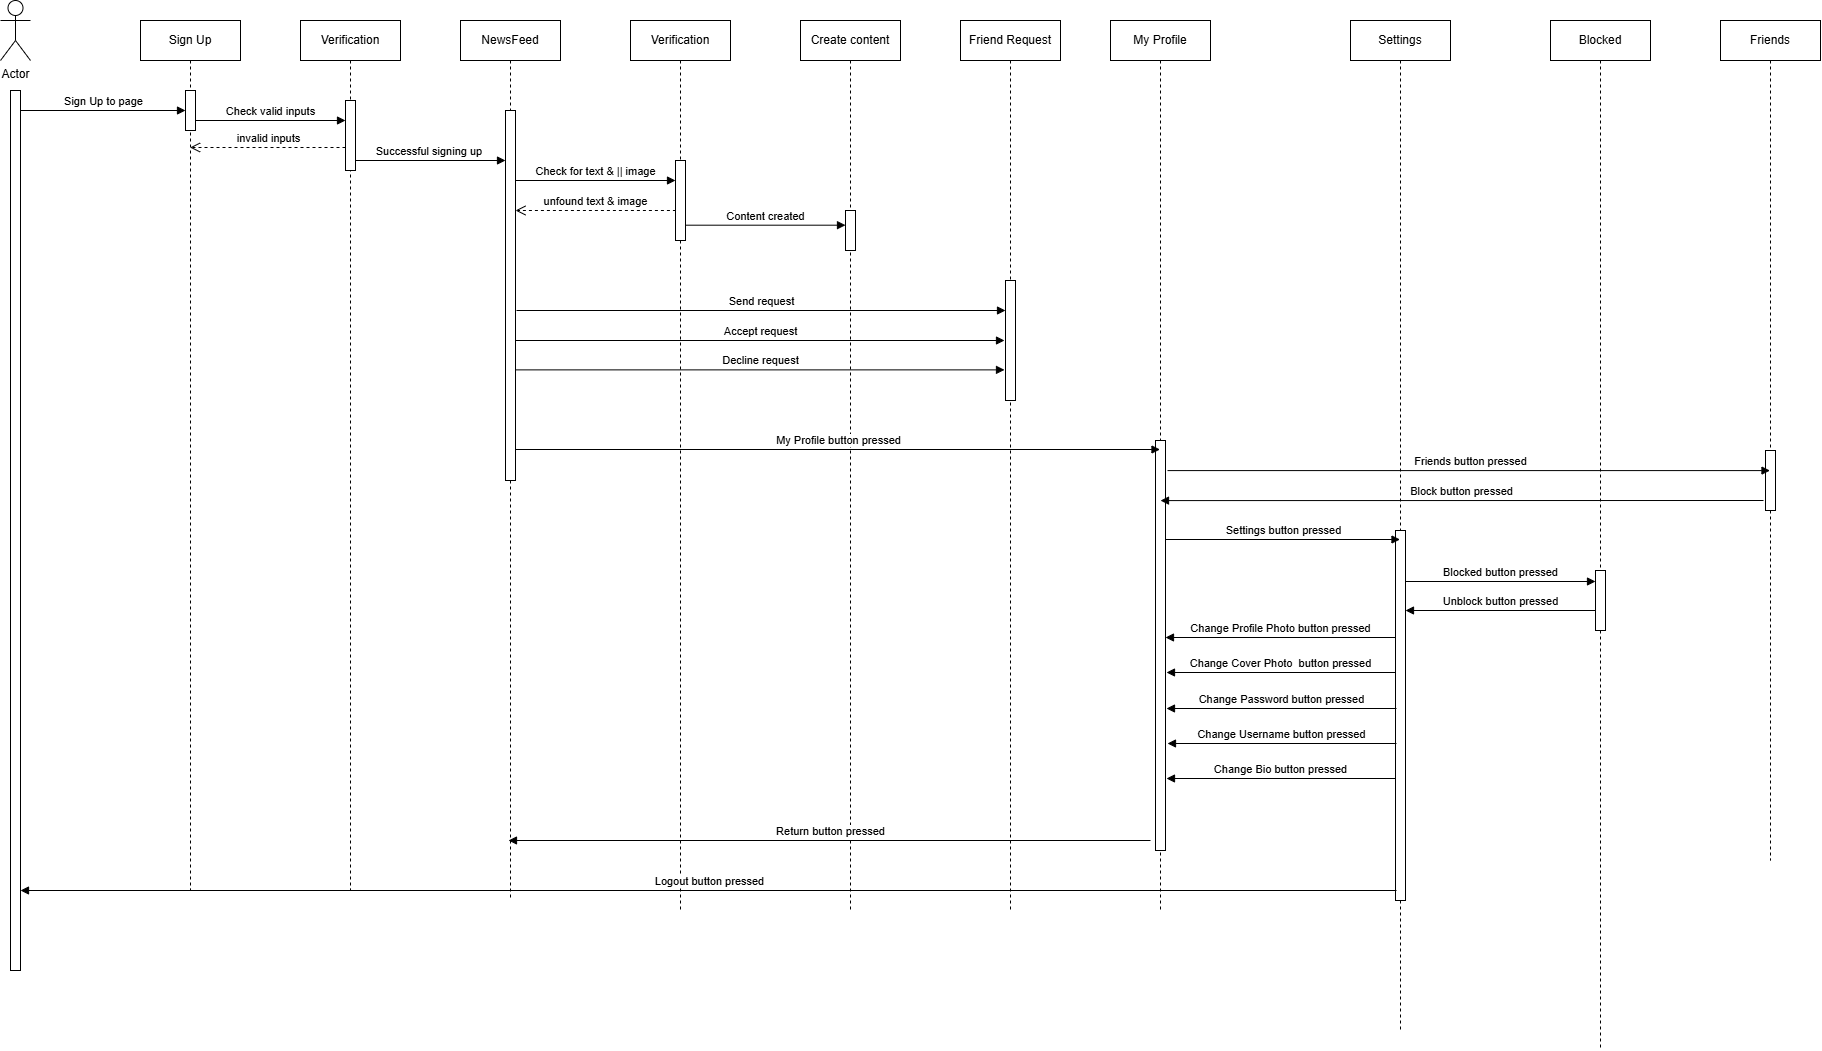

The diagram above was exported from draw.io. Its source (the exported page's mxGraphModel, read from the mxfile embedded in the PNG):
<mxGraphModel dx="3225" dy="1305" grid="1" gridSize="10" guides="1" tooltips="1" connect="1" arrows="1" fold="1" page="1" pageScale="1" pageWidth="850" pageHeight="1100" math="0" shadow="0">
  <root>
    <mxCell id="0" />
    <mxCell id="1" parent="0" />
    <mxCell id="d-z9UNsKYz0q09Nmmfm1-1" value="Actor" style="shape=umlActor;verticalLabelPosition=bottom;verticalAlign=top;html=1;outlineConnect=0;" vertex="1" parent="1">
      <mxGeometry x="350" y="25" width="30" height="60" as="geometry" />
    </mxCell>
    <mxCell id="d-z9UNsKYz0q09Nmmfm1-2" value="Sign Up" style="shape=umlLifeline;perimeter=lifelinePerimeter;whiteSpace=wrap;html=1;container=1;dropTarget=0;collapsible=0;recursiveResize=0;outlineConnect=0;portConstraint=eastwest;newEdgeStyle={&quot;curved&quot;:0,&quot;rounded&quot;:0};" vertex="1" parent="1">
      <mxGeometry x="490" y="45" width="100" height="870" as="geometry" />
    </mxCell>
    <mxCell id="d-z9UNsKYz0q09Nmmfm1-3" value="" style="html=1;points=[[0,0,0,0,5],[0,1,0,0,-5],[1,0,0,0,5],[1,1,0,0,-5]];perimeter=orthogonalPerimeter;outlineConnect=0;targetShapes=umlLifeline;portConstraint=eastwest;newEdgeStyle={&quot;curved&quot;:0,&quot;rounded&quot;:0};" vertex="1" parent="d-z9UNsKYz0q09Nmmfm1-2">
      <mxGeometry x="45" y="70" width="10" height="40" as="geometry" />
    </mxCell>
    <mxCell id="d-z9UNsKYz0q09Nmmfm1-4" value="Verification" style="shape=umlLifeline;perimeter=lifelinePerimeter;whiteSpace=wrap;html=1;container=1;dropTarget=0;collapsible=0;recursiveResize=0;outlineConnect=0;portConstraint=eastwest;newEdgeStyle={&quot;curved&quot;:0,&quot;rounded&quot;:0};" vertex="1" parent="1">
      <mxGeometry x="650" y="45" width="100" height="870" as="geometry" />
    </mxCell>
    <mxCell id="d-z9UNsKYz0q09Nmmfm1-5" value="" style="html=1;points=[[0,0,0,0,5],[0,1,0,0,-5],[1,0,0,0,5],[1,1,0,0,-5]];perimeter=orthogonalPerimeter;outlineConnect=0;targetShapes=umlLifeline;portConstraint=eastwest;newEdgeStyle={&quot;curved&quot;:0,&quot;rounded&quot;:0};" vertex="1" parent="d-z9UNsKYz0q09Nmmfm1-4">
      <mxGeometry x="45" y="80" width="10" height="70" as="geometry" />
    </mxCell>
    <mxCell id="d-z9UNsKYz0q09Nmmfm1-6" value="Sign Up to page" style="html=1;verticalAlign=bottom;endArrow=block;curved=0;rounded=0;" edge="1" parent="1" target="d-z9UNsKYz0q09Nmmfm1-3">
      <mxGeometry width="80" relative="1" as="geometry">
        <mxPoint x="370" y="135" as="sourcePoint" />
        <mxPoint x="450" y="135" as="targetPoint" />
      </mxGeometry>
    </mxCell>
    <mxCell id="d-z9UNsKYz0q09Nmmfm1-7" value="" style="html=1;points=[[0,0,0,0,5],[0,1,0,0,-5],[1,0,0,0,5],[1,1,0,0,-5]];perimeter=orthogonalPerimeter;outlineConnect=0;targetShapes=umlLifeline;portConstraint=eastwest;newEdgeStyle={&quot;curved&quot;:0,&quot;rounded&quot;:0};" vertex="1" parent="1">
      <mxGeometry x="360" y="115" width="10" height="880" as="geometry" />
    </mxCell>
    <mxCell id="d-z9UNsKYz0q09Nmmfm1-8" value="Check valid inputs" style="html=1;verticalAlign=bottom;endArrow=block;curved=0;rounded=0;" edge="1" parent="1">
      <mxGeometry width="80" relative="1" as="geometry">
        <mxPoint x="545" y="145" as="sourcePoint" />
        <mxPoint x="695" y="145" as="targetPoint" />
      </mxGeometry>
    </mxCell>
    <mxCell id="d-z9UNsKYz0q09Nmmfm1-9" value="NewsFeed" style="shape=umlLifeline;perimeter=lifelinePerimeter;whiteSpace=wrap;html=1;container=1;dropTarget=0;collapsible=0;recursiveResize=0;outlineConnect=0;portConstraint=eastwest;newEdgeStyle={&quot;curved&quot;:0,&quot;rounded&quot;:0};" vertex="1" parent="1">
      <mxGeometry x="810" y="45" width="100" height="880" as="geometry" />
    </mxCell>
    <mxCell id="d-z9UNsKYz0q09Nmmfm1-10" value="" style="html=1;points=[[0,0,0,0,5],[0,1,0,0,-5],[1,0,0,0,5],[1,1,0,0,-5]];perimeter=orthogonalPerimeter;outlineConnect=0;targetShapes=umlLifeline;portConstraint=eastwest;newEdgeStyle={&quot;curved&quot;:0,&quot;rounded&quot;:0};" vertex="1" parent="d-z9UNsKYz0q09Nmmfm1-9">
      <mxGeometry x="45" y="90" width="10" height="370" as="geometry" />
    </mxCell>
    <mxCell id="d-z9UNsKYz0q09Nmmfm1-11" value="Successful signing up&amp;nbsp;" style="html=1;verticalAlign=bottom;endArrow=block;curved=0;rounded=0;" edge="1" parent="1">
      <mxGeometry width="80" relative="1" as="geometry">
        <mxPoint x="705" y="185" as="sourcePoint" />
        <mxPoint x="855" y="185" as="targetPoint" />
      </mxGeometry>
    </mxCell>
    <mxCell id="d-z9UNsKYz0q09Nmmfm1-12" value="Create content" style="shape=umlLifeline;perimeter=lifelinePerimeter;whiteSpace=wrap;html=1;container=1;dropTarget=0;collapsible=0;recursiveResize=0;outlineConnect=0;portConstraint=eastwest;newEdgeStyle={&quot;curved&quot;:0,&quot;rounded&quot;:0};" vertex="1" parent="1">
      <mxGeometry x="1150" y="45" width="100" height="890" as="geometry" />
    </mxCell>
    <mxCell id="d-z9UNsKYz0q09Nmmfm1-13" value="" style="html=1;points=[[0,0,0,0,5],[0,1,0,0,-5],[1,0,0,0,5],[1,1,0,0,-5]];perimeter=orthogonalPerimeter;outlineConnect=0;targetShapes=umlLifeline;portConstraint=eastwest;newEdgeStyle={&quot;curved&quot;:0,&quot;rounded&quot;:0};" vertex="1" parent="d-z9UNsKYz0q09Nmmfm1-12">
      <mxGeometry x="45" y="190" width="10" height="40" as="geometry" />
    </mxCell>
    <mxCell id="d-z9UNsKYz0q09Nmmfm1-14" value="Check for text &amp;amp; || image" style="html=1;verticalAlign=bottom;endArrow=block;curved=0;rounded=0;" edge="1" parent="1">
      <mxGeometry width="80" relative="1" as="geometry">
        <mxPoint x="865" y="205" as="sourcePoint" />
        <mxPoint x="1025" y="205" as="targetPoint" />
      </mxGeometry>
    </mxCell>
    <mxCell id="d-z9UNsKYz0q09Nmmfm1-15" value="invalid inputs" style="html=1;verticalAlign=bottom;endArrow=open;dashed=1;endSize=8;curved=0;rounded=0;" edge="1" parent="1">
      <mxGeometry relative="1" as="geometry">
        <mxPoint x="695.0000000000001" y="172" as="sourcePoint" />
        <mxPoint x="539.5909090909091" y="172" as="targetPoint" />
      </mxGeometry>
    </mxCell>
    <mxCell id="d-z9UNsKYz0q09Nmmfm1-16" value="Verification" style="shape=umlLifeline;perimeter=lifelinePerimeter;whiteSpace=wrap;html=1;container=1;dropTarget=0;collapsible=0;recursiveResize=0;outlineConnect=0;portConstraint=eastwest;newEdgeStyle={&quot;curved&quot;:0,&quot;rounded&quot;:0};" vertex="1" parent="1">
      <mxGeometry x="980" y="45" width="100" height="890" as="geometry" />
    </mxCell>
    <mxCell id="d-z9UNsKYz0q09Nmmfm1-17" value="" style="html=1;points=[[0,0,0,0,5],[0,1,0,0,-5],[1,0,0,0,5],[1,1,0,0,-5]];perimeter=orthogonalPerimeter;outlineConnect=0;targetShapes=umlLifeline;portConstraint=eastwest;newEdgeStyle={&quot;curved&quot;:0,&quot;rounded&quot;:0};" vertex="1" parent="d-z9UNsKYz0q09Nmmfm1-16">
      <mxGeometry x="45" y="140" width="10" height="80" as="geometry" />
    </mxCell>
    <mxCell id="d-z9UNsKYz0q09Nmmfm1-18" value="Content created" style="html=1;verticalAlign=bottom;endArrow=block;curved=0;rounded=0;" edge="1" parent="1">
      <mxGeometry width="80" relative="1" as="geometry">
        <mxPoint x="1035" y="249.69" as="sourcePoint" />
        <mxPoint x="1195" y="249.69" as="targetPoint" />
      </mxGeometry>
    </mxCell>
    <mxCell id="d-z9UNsKYz0q09Nmmfm1-19" value="unfound text &amp;amp; image" style="html=1;verticalAlign=bottom;endArrow=open;dashed=1;endSize=8;curved=0;rounded=0;" edge="1" parent="1" target="d-z9UNsKYz0q09Nmmfm1-10">
      <mxGeometry relative="1" as="geometry">
        <mxPoint x="1025.41" y="235" as="sourcePoint" />
        <mxPoint x="870.0009090909091" y="235" as="targetPoint" />
      </mxGeometry>
    </mxCell>
    <mxCell id="d-z9UNsKYz0q09Nmmfm1-20" value="Friend Request" style="shape=umlLifeline;perimeter=lifelinePerimeter;whiteSpace=wrap;html=1;container=1;dropTarget=0;collapsible=0;recursiveResize=0;outlineConnect=0;portConstraint=eastwest;newEdgeStyle={&quot;curved&quot;:0,&quot;rounded&quot;:0};" vertex="1" parent="1">
      <mxGeometry x="1310" y="45" width="100" height="890" as="geometry" />
    </mxCell>
    <mxCell id="d-z9UNsKYz0q09Nmmfm1-21" value="" style="html=1;points=[[0,0,0,0,5],[0,1,0,0,-5],[1,0,0,0,5],[1,1,0,0,-5]];perimeter=orthogonalPerimeter;outlineConnect=0;targetShapes=umlLifeline;portConstraint=eastwest;newEdgeStyle={&quot;curved&quot;:0,&quot;rounded&quot;:0};" vertex="1" parent="d-z9UNsKYz0q09Nmmfm1-20">
      <mxGeometry x="45" y="260" width="10" height="120" as="geometry" />
    </mxCell>
    <mxCell id="d-z9UNsKYz0q09Nmmfm1-22" value="Send request" style="html=1;verticalAlign=bottom;endArrow=block;curved=0;rounded=0;" edge="1" parent="1" target="d-z9UNsKYz0q09Nmmfm1-21">
      <mxGeometry width="80" relative="1" as="geometry">
        <mxPoint x="866" y="335" as="sourcePoint" />
        <mxPoint x="1026" y="335" as="targetPoint" />
      </mxGeometry>
    </mxCell>
    <mxCell id="d-z9UNsKYz0q09Nmmfm1-23" value="Accept request" style="html=1;verticalAlign=bottom;endArrow=block;curved=0;rounded=0;" edge="1" parent="1">
      <mxGeometry width="80" relative="1" as="geometry">
        <mxPoint x="865" y="365" as="sourcePoint" />
        <mxPoint x="1354" y="365" as="targetPoint" />
      </mxGeometry>
    </mxCell>
    <mxCell id="d-z9UNsKYz0q09Nmmfm1-24" value="Decline request" style="html=1;verticalAlign=bottom;endArrow=block;curved=0;rounded=0;" edge="1" parent="1">
      <mxGeometry width="80" relative="1" as="geometry">
        <mxPoint x="865" y="394.38" as="sourcePoint" />
        <mxPoint x="1354" y="394.38" as="targetPoint" />
      </mxGeometry>
    </mxCell>
    <mxCell id="d-z9UNsKYz0q09Nmmfm1-25" value="My Profile" style="shape=umlLifeline;perimeter=lifelinePerimeter;whiteSpace=wrap;html=1;container=1;dropTarget=0;collapsible=0;recursiveResize=0;outlineConnect=0;portConstraint=eastwest;newEdgeStyle={&quot;curved&quot;:0,&quot;rounded&quot;:0};" vertex="1" parent="1">
      <mxGeometry x="1460" y="45" width="100" height="890" as="geometry" />
    </mxCell>
    <mxCell id="d-z9UNsKYz0q09Nmmfm1-26" value="" style="html=1;points=[[0,0,0,0,5],[0,1,0,0,-5],[1,0,0,0,5],[1,1,0,0,-5]];perimeter=orthogonalPerimeter;outlineConnect=0;targetShapes=umlLifeline;portConstraint=eastwest;newEdgeStyle={&quot;curved&quot;:0,&quot;rounded&quot;:0};" vertex="1" parent="d-z9UNsKYz0q09Nmmfm1-25">
      <mxGeometry x="45" y="420" width="10" height="410" as="geometry" />
    </mxCell>
    <mxCell id="d-z9UNsKYz0q09Nmmfm1-27" value="My Profile button pressed" style="html=1;verticalAlign=bottom;endArrow=block;curved=0;rounded=0;" edge="1" parent="1" target="d-z9UNsKYz0q09Nmmfm1-25">
      <mxGeometry width="80" relative="1" as="geometry">
        <mxPoint x="865" y="474" as="sourcePoint" />
        <mxPoint x="1354" y="474" as="targetPoint" />
      </mxGeometry>
    </mxCell>
    <mxCell id="d-z9UNsKYz0q09Nmmfm1-28" value="Settings" style="shape=umlLifeline;perimeter=lifelinePerimeter;whiteSpace=wrap;html=1;container=1;dropTarget=0;collapsible=0;recursiveResize=0;outlineConnect=0;portConstraint=eastwest;newEdgeStyle={&quot;curved&quot;:0,&quot;rounded&quot;:0};" vertex="1" parent="1">
      <mxGeometry x="1700" y="45" width="100" height="1010" as="geometry" />
    </mxCell>
    <mxCell id="d-z9UNsKYz0q09Nmmfm1-29" value="" style="html=1;points=[[0,0,0,0,5],[0,1,0,0,-5],[1,0,0,0,5],[1,1,0,0,-5]];perimeter=orthogonalPerimeter;outlineConnect=0;targetShapes=umlLifeline;portConstraint=eastwest;newEdgeStyle={&quot;curved&quot;:0,&quot;rounded&quot;:0};" vertex="1" parent="d-z9UNsKYz0q09Nmmfm1-28">
      <mxGeometry x="45" y="510" width="10" height="370" as="geometry" />
    </mxCell>
    <mxCell id="d-z9UNsKYz0q09Nmmfm1-30" value="Settings button pressed" style="html=1;verticalAlign=bottom;endArrow=block;curved=0;rounded=0;" edge="1" parent="1">
      <mxGeometry width="80" relative="1" as="geometry">
        <mxPoint x="1515" y="564" as="sourcePoint" />
        <mxPoint x="1749.5" y="564" as="targetPoint" />
      </mxGeometry>
    </mxCell>
    <mxCell id="d-z9UNsKYz0q09Nmmfm1-31" value="Change Profile Photo button pressed" style="html=1;verticalAlign=bottom;endArrow=block;curved=0;rounded=0;" edge="1" parent="1">
      <mxGeometry width="80" relative="1" as="geometry">
        <mxPoint x="1745" y="662" as="sourcePoint" />
        <mxPoint x="1514.9999999999995" y="662" as="targetPoint" />
      </mxGeometry>
    </mxCell>
    <mxCell id="d-z9UNsKYz0q09Nmmfm1-32" value="Change Cover Photo&amp;nbsp;&amp;nbsp;button pressed" style="html=1;verticalAlign=bottom;endArrow=block;curved=0;rounded=0;" edge="1" parent="1">
      <mxGeometry width="80" relative="1" as="geometry">
        <mxPoint x="1744.9999999999995" y="697" as="sourcePoint" />
        <mxPoint x="1516" y="697" as="targetPoint" />
      </mxGeometry>
    </mxCell>
    <mxCell id="d-z9UNsKYz0q09Nmmfm1-33" value="Change Password button pressed" style="html=1;verticalAlign=bottom;endArrow=block;curved=0;rounded=0;" edge="1" parent="1">
      <mxGeometry width="80" relative="1" as="geometry">
        <mxPoint x="1746" y="733" as="sourcePoint" />
        <mxPoint x="1516" y="733" as="targetPoint" />
      </mxGeometry>
    </mxCell>
    <mxCell id="d-z9UNsKYz0q09Nmmfm1-34" value="Change Username button pressed" style="html=1;verticalAlign=bottom;endArrow=block;curved=0;rounded=0;" edge="1" parent="1">
      <mxGeometry width="80" relative="1" as="geometry">
        <mxPoint x="1746" y="768" as="sourcePoint" />
        <mxPoint x="1517" y="768" as="targetPoint" />
      </mxGeometry>
    </mxCell>
    <mxCell id="d-z9UNsKYz0q09Nmmfm1-35" value="Change Bio button pressed" style="html=1;verticalAlign=bottom;endArrow=block;curved=0;rounded=0;" edge="1" parent="1">
      <mxGeometry width="80" relative="1" as="geometry">
        <mxPoint x="1745" y="803" as="sourcePoint" />
        <mxPoint x="1516" y="803" as="targetPoint" />
      </mxGeometry>
    </mxCell>
    <mxCell id="d-z9UNsKYz0q09Nmmfm1-36" value="Blocked" style="shape=umlLifeline;perimeter=lifelinePerimeter;whiteSpace=wrap;html=1;container=1;dropTarget=0;collapsible=0;recursiveResize=0;outlineConnect=0;portConstraint=eastwest;newEdgeStyle={&quot;curved&quot;:0,&quot;rounded&quot;:0};" vertex="1" parent="1">
      <mxGeometry x="1900" y="45" width="100" height="1030" as="geometry" />
    </mxCell>
    <mxCell id="d-z9UNsKYz0q09Nmmfm1-37" value="" style="html=1;points=[[0,0,0,0,5],[0,1,0,0,-5],[1,0,0,0,5],[1,1,0,0,-5]];perimeter=orthogonalPerimeter;outlineConnect=0;targetShapes=umlLifeline;portConstraint=eastwest;newEdgeStyle={&quot;curved&quot;:0,&quot;rounded&quot;:0};" vertex="1" parent="d-z9UNsKYz0q09Nmmfm1-36">
      <mxGeometry x="45" y="550" width="10" height="60" as="geometry" />
    </mxCell>
    <mxCell id="d-z9UNsKYz0q09Nmmfm1-38" value="Blocked button pressed" style="html=1;verticalAlign=bottom;endArrow=block;curved=0;rounded=0;" edge="1" parent="1">
      <mxGeometry x="0.004" width="80" relative="1" as="geometry">
        <mxPoint x="1755" y="606" as="sourcePoint" />
        <mxPoint x="1945" y="606" as="targetPoint" />
        <mxPoint as="offset" />
      </mxGeometry>
    </mxCell>
    <mxCell id="d-z9UNsKYz0q09Nmmfm1-39" value="Unblock button pressed" style="html=1;verticalAlign=bottom;endArrow=block;curved=0;rounded=0;" edge="1" parent="1">
      <mxGeometry x="0.004" width="80" relative="1" as="geometry">
        <mxPoint x="1945" y="635" as="sourcePoint" />
        <mxPoint x="1755" y="635" as="targetPoint" />
        <mxPoint as="offset" />
      </mxGeometry>
    </mxCell>
    <mxCell id="d-z9UNsKYz0q09Nmmfm1-40" value="Friends" style="shape=umlLifeline;perimeter=lifelinePerimeter;whiteSpace=wrap;html=1;container=1;dropTarget=0;collapsible=0;recursiveResize=0;outlineConnect=0;portConstraint=eastwest;newEdgeStyle={&quot;curved&quot;:0,&quot;rounded&quot;:0};" vertex="1" parent="1">
      <mxGeometry x="2070" y="45" width="100" height="840" as="geometry" />
    </mxCell>
    <mxCell id="d-z9UNsKYz0q09Nmmfm1-41" value="" style="html=1;points=[[0,0,0,0,5],[0,1,0,0,-5],[1,0,0,0,5],[1,1,0,0,-5]];perimeter=orthogonalPerimeter;outlineConnect=0;targetShapes=umlLifeline;portConstraint=eastwest;newEdgeStyle={&quot;curved&quot;:0,&quot;rounded&quot;:0};" vertex="1" parent="d-z9UNsKYz0q09Nmmfm1-40">
      <mxGeometry x="45" y="430" width="10" height="60" as="geometry" />
    </mxCell>
    <mxCell id="d-z9UNsKYz0q09Nmmfm1-42" value="Friends button pressed" style="html=1;verticalAlign=bottom;endArrow=block;curved=0;rounded=0;" edge="1" parent="1" target="d-z9UNsKYz0q09Nmmfm1-40">
      <mxGeometry width="80" relative="1" as="geometry">
        <mxPoint x="1517" y="495.09000000000003" as="sourcePoint" />
        <mxPoint x="1751.5" y="495.09000000000003" as="targetPoint" />
      </mxGeometry>
    </mxCell>
    <mxCell id="d-z9UNsKYz0q09Nmmfm1-43" value="Block button pressed" style="html=1;verticalAlign=bottom;endArrow=block;curved=0;rounded=0;" edge="1" parent="1">
      <mxGeometry width="80" relative="1" as="geometry">
        <mxPoint x="2113" y="525" as="sourcePoint" />
        <mxPoint x="1510" y="525.09" as="targetPoint" />
      </mxGeometry>
    </mxCell>
    <mxCell id="d-z9UNsKYz0q09Nmmfm1-44" value="Return button pressed" style="html=1;verticalAlign=bottom;endArrow=block;curved=0;rounded=0;" edge="1" parent="1" target="d-z9UNsKYz0q09Nmmfm1-9">
      <mxGeometry width="80" relative="1" as="geometry">
        <mxPoint x="1500" y="865" as="sourcePoint" />
        <mxPoint x="1204.6633333333334" y="865" as="targetPoint" />
      </mxGeometry>
    </mxCell>
    <mxCell id="d-z9UNsKYz0q09Nmmfm1-45" value="Logout button pressed" style="html=1;verticalAlign=bottom;endArrow=block;curved=0;rounded=0;" edge="1" parent="1" target="d-z9UNsKYz0q09Nmmfm1-7">
      <mxGeometry width="80" relative="1" as="geometry">
        <mxPoint x="1746" y="915" as="sourcePoint" />
        <mxPoint x="1105" y="915" as="targetPoint" />
      </mxGeometry>
    </mxCell>
  </root>
</mxGraphModel>